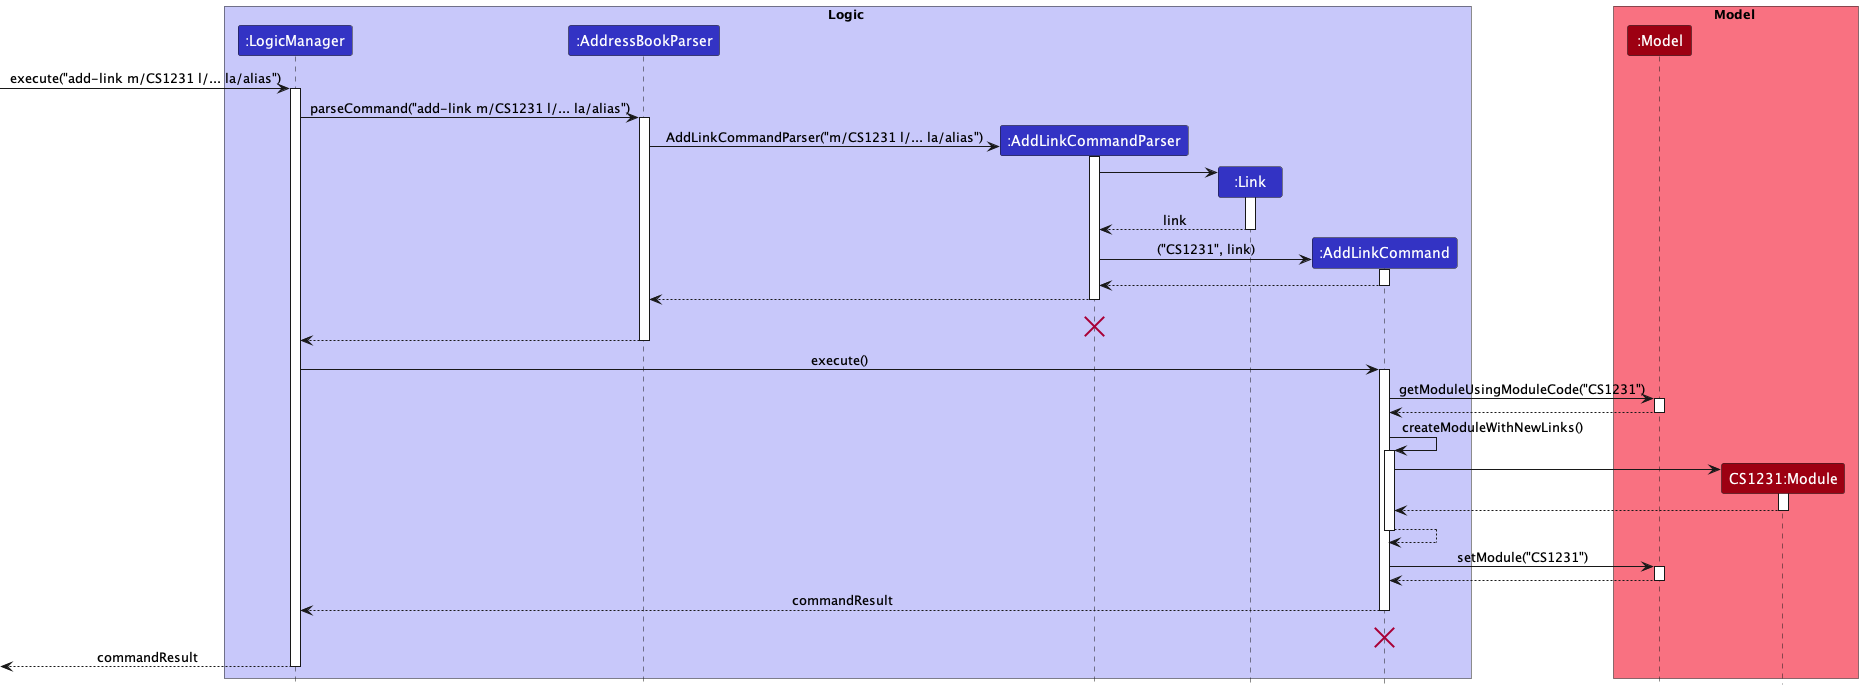

The diagram above was rendered by PlantUML. Its source (embedded in the PNG):
@startuml
!include ../style.puml

box Logic LOGIC_COLOR_T1
participant ":LogicManager" as LogicManager LOGIC_COLOR
participant ":AddressBookParser" as AddressBookParser LOGIC_COLOR
participant ":AddLinkCommandParser" as AddLinkCommandParser LOGIC_COLOR
participant ":Link" as Link LOGIC_COLOR
participant ":AddLinkCommand" as AddLinkCommand LOGIC_COLOR
end box

box Model MODEL_COLOR_T1
participant ":Model" as Model MODEL_COLOR
participant "CS1231:Module" as CS1231 MODEL_COLOR
end box

[-> LogicManager : execute("add-link m/CS1231 l/... la/alias")
activate LogicManager

LogicManager -> AddressBookParser : parseCommand("add-link m/CS1231 l/... la/alias")
activate AddressBookParser

create AddLinkCommandParser
AddressBookParser -> AddLinkCommandParser : AddLinkCommandParser("m/CS1231 l/... la/alias")
activate AddLinkCommandParser

create Link
AddLinkCommandParser -> Link :
activate Link

Link --> AddLinkCommandParser : link

deactivate Link

create AddLinkCommand
AddLinkCommandParser -> AddLinkCommand : ("CS1231", link)
activate AddLinkCommand

AddLinkCommand --> AddLinkCommandParser
deactivate AddLinkCommand

AddLinkCommandParser --> AddressBookParser
deactivate AddLinkCommandParser
AddLinkCommandParser -[hidden]-> AddLinkCommandParser
destroy AddLinkCommandParser

AddressBookParser --> LogicManager
deactivate AddressBookParser

LogicManager -> AddLinkCommand : execute()
activate AddLinkCommand

AddLinkCommand -> Model : getModuleUsingModuleCode("CS1231")
activate Model

Model --> AddLinkCommand
deactivate Model

AddLinkCommand -> AddLinkCommand :createModuleWithNewLinks()
activate AddLinkCommand

create CS1231
AddLinkCommand -> CS1231
activate CS1231

CS1231 --> AddLinkCommand
deactivate CS1231

AddLinkCommand --> AddLinkCommand
deactivate AddLinkCommand

AddLinkCommand -> Model : setModule("CS1231")
activate Model

Model --> AddLinkCommand
deactivate Model

AddLinkCommand --> LogicManager : commandResult
deactivate AddLinkCommand
AddLinkCommand -[hidden]-> AddLinkCommand
destroy AddLinkCommand

[<--LogicManager : commandResult
deactivate LogicManager
@enduml